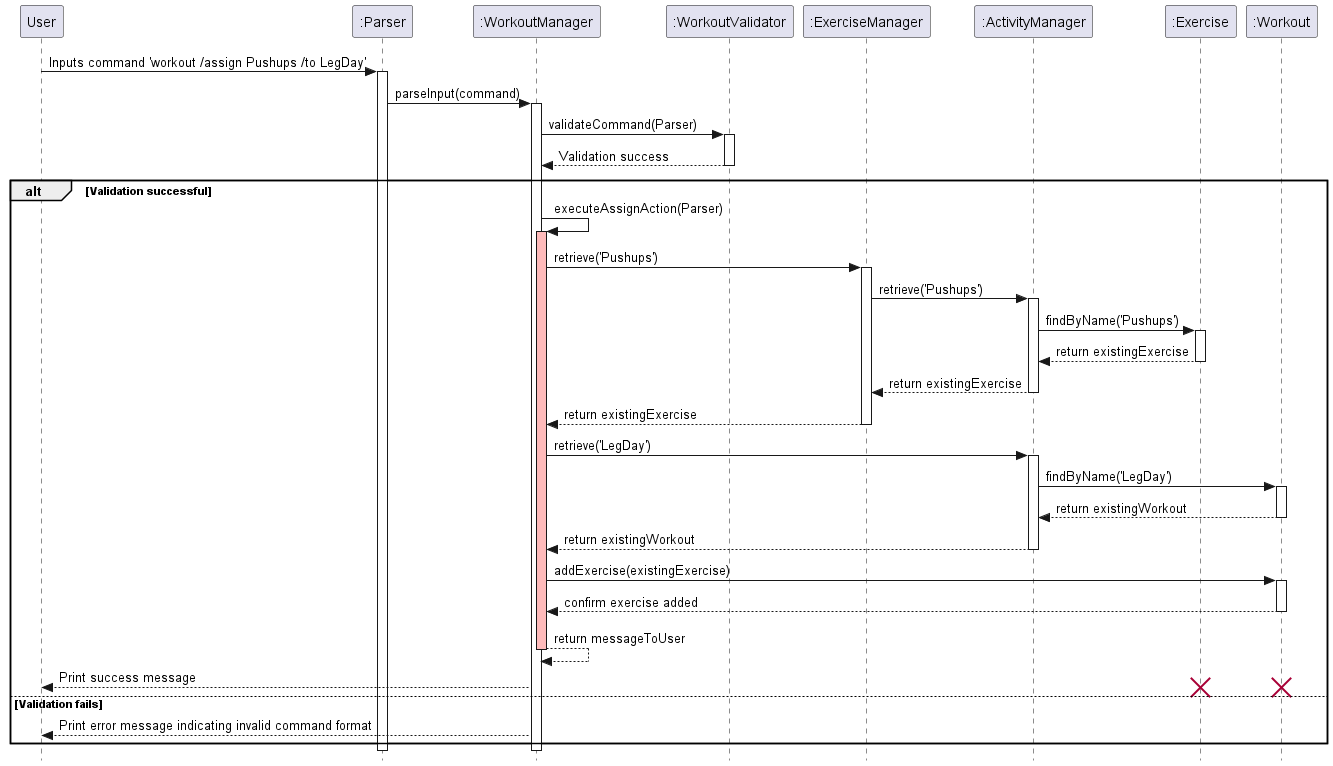

The diagram above was rendered by PlantUML. Its source (embedded in the PNG):
@startuml SequenceDiagram

skinparam classAttributeIconSize 0
skinparam style strictuml
participant User
participant ":Parser" as Parser
participant ":WorkoutManager" as WorkoutManager
participant ":WorkoutValidator" as Validator
participant ":ExerciseManager" as ExerciseManager
participant ":ActivityManager" as ActivityManager
participant ":Exercise" as Exercise
participant ":Workout" as Workout

User -> Parser : Inputs command 'workout /assign Pushups /to LegDay'
activate Parser
Parser -> WorkoutManager : parseInput(command)
activate WorkoutManager

WorkoutManager -> Validator : validateCommand(Parser)
activate Validator
Validator --> WorkoutManager : Validation success
deactivate Validator

alt Validation successful

    WorkoutManager -> WorkoutManager : executeAssignAction(Parser)
    activate WorkoutManager #FFBBBB

    WorkoutManager -> ExerciseManager : retrieve('Pushups')
    activate ExerciseManager
    ExerciseManager -> ActivityManager : retrieve('Pushups')
    activate ActivityManager
    ActivityManager -> Exercise : findByName('Pushups')
    activate Exercise
    Exercise --> ActivityManager : return existingExercise
    deactivate Exercise
    ActivityManager --> ExerciseManager : return existingExercise
    deactivate ActivityManager
    ExerciseManager --> WorkoutManager : return existingExercise
    deactivate ExerciseManager

    WorkoutManager -> ActivityManager : retrieve('LegDay')
    activate ActivityManager
    ActivityManager -> Workout : findByName('LegDay')
    activate Workout
    Workout --> ActivityManager : return existingWorkout
    deactivate Workout
    ActivityManager --> WorkoutManager : return existingWorkout
    deactivate ActivityManager

    WorkoutManager -> Workout : addExercise(existingExercise)
    activate Workout
    Workout --> WorkoutManager : confirm exercise added
    deactivate Workout

    WorkoutManager --> WorkoutManager : return messageToUser
    deactivate WorkoutManager #FFBBBB
    WorkoutManager --> User : Print success message
    destroy Workout
    destroy Exercise

else Validation fails
    WorkoutManager --> User : Print error message indicating invalid command format
end

deactivate WorkoutManager
deactivate Parser

@enduml